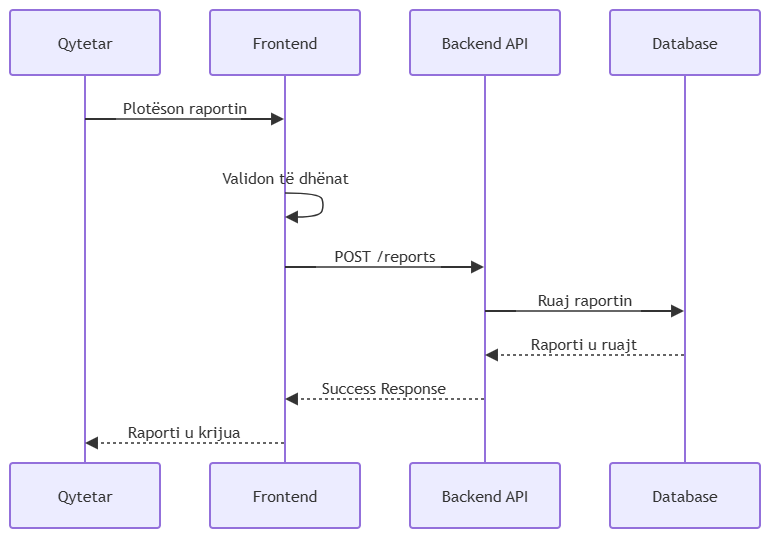

The diagram above was exported from draw.io. Its source (the exported page's mxGraphModel, read from the mxfile embedded in the PNG):
<mxGraphModel dx="860" dy="473" grid="1" gridSize="10" guides="1" tooltips="1" connect="1" arrows="1" fold="1" page="1" pageScale="1" pageWidth="827" pageHeight="1169" math="0" shadow="0">
  <root>
    <mxCell id="0" />
    <mxCell id="1" parent="0" />
    <UserObject label="" mermaidData="{&#10;  &quot;data&quot;: &quot;sequenceDiagram\n\nparticipant C as Qytetar\nparticipant F as Frontend\nparticipant B as Backend API\nparticipant DB as Database\n\nC-&gt;&gt;F: Plotëson raportin\nF-&gt;&gt;F: Validon të dhënat\n\nF-&gt;&gt;B: POST /reports\n\nB-&gt;&gt;DB: Ruaj raportin\n\nDB--&gt;&gt;B: Raporti u ruajt\n\nB--&gt;&gt;F: Success Response\n\nF--&gt;&gt;C: Raporti u krijua&quot;,&#10;  &quot;config&quot;: null&#10;}" id="lBndRM8lXhKWqx-RdLrT-1">
      <mxCell connectable="0" parent="1" style="group;transparentBounds=1;editIcon=1;lockedGroup=0;groupPadding=10;" vertex="1">
        <mxGeometry as="geometry" />
      </mxCell>
    </UserObject>
    <UserObject label="Qytetar" mermaidId="n:C" mermaidBaseStyle="html=1;shape=umlLifeline;perimeter=lifelinePerimeter;whiteSpace=wrap;container=1;dropTarget=0;collapsible=0;recursiveResize=0;outlineConnect=0;portConstraint=eastwest;newEdgeStyle={&quot;edgeStyle&quot;:&quot;elbowEdgeStyle&quot;,&quot;elbow&quot;:&quot;vertical&quot;,&quot;curved&quot;:0,&quot;rounded&quot;:0};lifelineDashed=0;strokeWidth=2;rounded=1;absoluteArcSize=1;arcSize=6;lifelineColor=light-dark(#9370DB,#cccccc);size=65;lifelineMirror=1;fillColor=light-dark(#ECECFF,#1f2020);strokeColor=light-dark(#9370DB,#cccccc);fontColor=light-dark(#333333,#cccccc);fontFamily=Trebuchet MS,Verdana,Arial,sans-serif;fontSize=16;" mermaidBaseValue="Qytetar" id="lBndRM8lXhKWqx-RdLrT-2">
      <mxCell parent="lBndRM8lXhKWqx-RdLrT-1" style="html=1;shape=umlLifeline;perimeter=lifelinePerimeter;whiteSpace=wrap;container=1;dropTarget=0;collapsible=0;recursiveResize=0;outlineConnect=0;portConstraint=eastwest;newEdgeStyle={&quot;edgeStyle&quot;:&quot;elbowEdgeStyle&quot;,&quot;elbow&quot;:&quot;vertical&quot;,&quot;curved&quot;:0,&quot;rounded&quot;:0};lifelineDashed=0;strokeWidth=2;rounded=1;absoluteArcSize=1;arcSize=6;lifelineColor=light-dark(#9370DB,#cccccc);size=65;lifelineMirror=1;fillColor=light-dark(#ECECFF,#1f2020);strokeColor=light-dark(#9370DB,#cccccc);fontColor=light-dark(#333333,#cccccc);fontFamily=Trebuchet MS,Verdana,Arial,sans-serif;fontSize=16;" vertex="1">
        <mxGeometry height="518" width="150" x="30" y="30" as="geometry" />
      </mxCell>
    </UserObject>
    <UserObject label="Frontend" mermaidId="n:F" mermaidBaseStyle="html=1;shape=umlLifeline;perimeter=lifelinePerimeter;whiteSpace=wrap;container=1;dropTarget=0;collapsible=0;recursiveResize=0;outlineConnect=0;portConstraint=eastwest;newEdgeStyle={&quot;edgeStyle&quot;:&quot;elbowEdgeStyle&quot;,&quot;elbow&quot;:&quot;vertical&quot;,&quot;curved&quot;:0,&quot;rounded&quot;:0};lifelineDashed=0;strokeWidth=2;rounded=1;absoluteArcSize=1;arcSize=6;lifelineColor=light-dark(#9370DB,#cccccc);size=65;lifelineMirror=1;fillColor=light-dark(#ECECFF,#1f2020);strokeColor=light-dark(#9370DB,#cccccc);fontColor=light-dark(#333333,#cccccc);fontFamily=Trebuchet MS,Verdana,Arial,sans-serif;fontSize=16;" mermaidBaseValue="Frontend" id="lBndRM8lXhKWqx-RdLrT-3">
      <mxCell parent="lBndRM8lXhKWqx-RdLrT-1" style="html=1;shape=umlLifeline;perimeter=lifelinePerimeter;whiteSpace=wrap;container=1;dropTarget=0;collapsible=0;recursiveResize=0;outlineConnect=0;portConstraint=eastwest;newEdgeStyle={&quot;edgeStyle&quot;:&quot;elbowEdgeStyle&quot;,&quot;elbow&quot;:&quot;vertical&quot;,&quot;curved&quot;:0,&quot;rounded&quot;:0};lifelineDashed=0;strokeWidth=2;rounded=1;absoluteArcSize=1;arcSize=6;lifelineColor=light-dark(#9370DB,#cccccc);size=65;lifelineMirror=1;fillColor=light-dark(#ECECFF,#1f2020);strokeColor=light-dark(#9370DB,#cccccc);fontColor=light-dark(#333333,#cccccc);fontFamily=Trebuchet MS,Verdana,Arial,sans-serif;fontSize=16;" vertex="1">
        <mxGeometry height="518" width="150" x="230" y="30" as="geometry" />
      </mxCell>
    </UserObject>
    <UserObject label="Backend API" mermaidId="n:B" mermaidBaseStyle="html=1;shape=umlLifeline;perimeter=lifelinePerimeter;whiteSpace=wrap;container=1;dropTarget=0;collapsible=0;recursiveResize=0;outlineConnect=0;portConstraint=eastwest;newEdgeStyle={&quot;edgeStyle&quot;:&quot;elbowEdgeStyle&quot;,&quot;elbow&quot;:&quot;vertical&quot;,&quot;curved&quot;:0,&quot;rounded&quot;:0};lifelineDashed=0;strokeWidth=2;rounded=1;absoluteArcSize=1;arcSize=6;lifelineColor=light-dark(#9370DB,#cccccc);size=65;lifelineMirror=1;fillColor=light-dark(#ECECFF,#1f2020);strokeColor=light-dark(#9370DB,#cccccc);fontColor=light-dark(#333333,#cccccc);fontFamily=Trebuchet MS,Verdana,Arial,sans-serif;fontSize=16;" mermaidBaseValue="Backend API" id="lBndRM8lXhKWqx-RdLrT-4">
      <mxCell parent="lBndRM8lXhKWqx-RdLrT-1" style="html=1;shape=umlLifeline;perimeter=lifelinePerimeter;whiteSpace=wrap;container=1;dropTarget=0;collapsible=0;recursiveResize=0;outlineConnect=0;portConstraint=eastwest;newEdgeStyle={&quot;edgeStyle&quot;:&quot;elbowEdgeStyle&quot;,&quot;elbow&quot;:&quot;vertical&quot;,&quot;curved&quot;:0,&quot;rounded&quot;:0};lifelineDashed=0;strokeWidth=2;rounded=1;absoluteArcSize=1;arcSize=6;lifelineColor=light-dark(#9370DB,#cccccc);size=65;lifelineMirror=1;fillColor=light-dark(#ECECFF,#1f2020);strokeColor=light-dark(#9370DB,#cccccc);fontColor=light-dark(#333333,#cccccc);fontFamily=Trebuchet MS,Verdana,Arial,sans-serif;fontSize=16;" vertex="1">
        <mxGeometry height="518" width="150" x="430" y="30" as="geometry" />
      </mxCell>
    </UserObject>
    <UserObject label="Database" mermaidId="n:DB" mermaidBaseStyle="html=1;shape=umlLifeline;perimeter=lifelinePerimeter;whiteSpace=wrap;container=1;dropTarget=0;collapsible=0;recursiveResize=0;outlineConnect=0;portConstraint=eastwest;newEdgeStyle={&quot;edgeStyle&quot;:&quot;elbowEdgeStyle&quot;,&quot;elbow&quot;:&quot;vertical&quot;,&quot;curved&quot;:0,&quot;rounded&quot;:0};lifelineDashed=0;strokeWidth=2;rounded=1;absoluteArcSize=1;arcSize=6;lifelineColor=light-dark(#9370DB,#cccccc);size=65;lifelineMirror=1;fillColor=light-dark(#ECECFF,#1f2020);strokeColor=light-dark(#9370DB,#cccccc);fontColor=light-dark(#333333,#cccccc);fontFamily=Trebuchet MS,Verdana,Arial,sans-serif;fontSize=16;" mermaidBaseValue="Database" id="lBndRM8lXhKWqx-RdLrT-5">
      <mxCell parent="lBndRM8lXhKWqx-RdLrT-1" style="html=1;shape=umlLifeline;perimeter=lifelinePerimeter;whiteSpace=wrap;container=1;dropTarget=0;collapsible=0;recursiveResize=0;outlineConnect=0;portConstraint=eastwest;newEdgeStyle={&quot;edgeStyle&quot;:&quot;elbowEdgeStyle&quot;,&quot;elbow&quot;:&quot;vertical&quot;,&quot;curved&quot;:0,&quot;rounded&quot;:0};lifelineDashed=0;strokeWidth=2;rounded=1;absoluteArcSize=1;arcSize=6;lifelineColor=light-dark(#9370DB,#cccccc);size=65;lifelineMirror=1;fillColor=light-dark(#ECECFF,#1f2020);strokeColor=light-dark(#9370DB,#cccccc);fontColor=light-dark(#333333,#cccccc);fontFamily=Trebuchet MS,Verdana,Arial,sans-serif;fontSize=16;" vertex="1">
        <mxGeometry height="518" width="150" x="630" y="30" as="geometry" />
      </mxCell>
    </UserObject>
    <UserObject label="Plotëson raportin" mermaidId="e:C-&gt;F#0" mermaidBaseStyle="endArrow=block;endSize=9;verticalAlign=bottom;edgeStyle=elbowEdgeStyle;elbow=vertical;curved=0;rounded=0;fontSize=16;labelBackgroundColor=none;strokeWidth=1.5;strokeColor=light-dark(#333333,#cccccc);fontColor=light-dark(#333333,#cccccc);fontFamily=Trebuchet MS,Verdana,Arial,sans-serif;" mermaidBaseValue="Plotëson raportin" id="lBndRM8lXhKWqx-RdLrT-6">
      <mxCell edge="1" parent="lBndRM8lXhKWqx-RdLrT-1" source="lBndRM8lXhKWqx-RdLrT-2" style="endArrow=block;endSize=9;verticalAlign=bottom;edgeStyle=elbowEdgeStyle;elbow=vertical;curved=0;rounded=0;fontSize=16;labelBackgroundColor=none;strokeWidth=1.5;strokeColor=light-dark(#333333,#cccccc);fontColor=light-dark(#333333,#cccccc);fontFamily=Trebuchet MS,Verdana,Arial,sans-serif;" target="lBndRM8lXhKWqx-RdLrT-3">
        <mxGeometry relative="1" as="geometry">
          <Array as="points">
            <mxPoint x="205" y="139" />
          </Array>
          <mxPoint x="105" y="139" as="sourcePoint" />
          <mxPoint x="305" y="139" as="targetPoint" />
        </mxGeometry>
      </mxCell>
    </UserObject>
    <UserObject label="" mermaidId="e:F-&gt;F#0" mermaidBaseStyle="edgeStyle=none;curved=1;endArrow=block;endSize=9;verticalAlign=bottom;align=center;fontSize=16;labelBackgroundColor=none;strokeWidth=1.5;strokeColor=light-dark(#333333,#cccccc);fontColor=light-dark(#333333,#cccccc);fontFamily=Trebuchet MS,Verdana,Arial,sans-serif;" mermaidBaseValue="" id="lBndRM8lXhKWqx-RdLrT-7">
      <mxCell edge="1" parent="lBndRM8lXhKWqx-RdLrT-1" source="lBndRM8lXhKWqx-RdLrT-3" style="edgeStyle=none;curved=1;endArrow=block;endSize=9;verticalAlign=bottom;align=center;fontSize=16;labelBackgroundColor=none;strokeWidth=1.5;strokeColor=light-dark(#333333,#cccccc);fontColor=light-dark(#333333,#cccccc);fontFamily=Trebuchet MS,Verdana,Arial,sans-serif;rounded=0;" target="lBndRM8lXhKWqx-RdLrT-3">
        <mxGeometry relative="1" as="geometry">
          <Array as="points">
            <mxPoint x="340" y="213" />
            <mxPoint x="344" y="225" />
            <mxPoint x="340" y="237" />
          </Array>
          <mxPoint x="305" y="213" as="sourcePoint" />
          <mxPoint x="305" y="237" as="targetPoint" />
        </mxGeometry>
      </mxCell>
    </UserObject>
    <mxCell id="lBndRM8lXhKWqx-RdLrT-8" parent="lBndRM8lXhKWqx-RdLrT-1" style="text;html=1;strokeColor=none;fillColor=none;align=center;verticalAlign=middle;fontFamily=Trebuchet MS,Verdana,Arial,sans-serif;fontSize=16;fontColor=light-dark(#333333,#cccccc);" value="Validon të dhënat" vertex="1">
      <mxGeometry height="18" width="200" x="205" y="189" as="geometry" />
    </mxCell>
    <UserObject label="POST /reports" mermaidId="e:F-&gt;B#0" mermaidBaseStyle="endArrow=block;endSize=9;verticalAlign=bottom;edgeStyle=elbowEdgeStyle;elbow=vertical;curved=0;rounded=0;fontSize=16;labelBackgroundColor=none;strokeWidth=1.5;strokeColor=light-dark(#333333,#cccccc);fontColor=light-dark(#333333,#cccccc);fontFamily=Trebuchet MS,Verdana,Arial,sans-serif;" mermaidBaseValue="POST /reports" id="lBndRM8lXhKWqx-RdLrT-9">
      <mxCell edge="1" parent="lBndRM8lXhKWqx-RdLrT-1" source="lBndRM8lXhKWqx-RdLrT-3" style="endArrow=block;endSize=9;verticalAlign=bottom;edgeStyle=elbowEdgeStyle;elbow=vertical;curved=0;rounded=0;fontSize=16;labelBackgroundColor=none;strokeWidth=1.5;strokeColor=light-dark(#333333,#cccccc);fontColor=light-dark(#333333,#cccccc);fontFamily=Trebuchet MS,Verdana,Arial,sans-serif;" target="lBndRM8lXhKWqx-RdLrT-4">
        <mxGeometry relative="1" as="geometry">
          <Array as="points">
            <mxPoint x="405" y="287" />
          </Array>
          <mxPoint x="305" y="287" as="sourcePoint" />
          <mxPoint x="505" y="287" as="targetPoint" />
        </mxGeometry>
      </mxCell>
    </UserObject>
    <UserObject label="Ruaj raportin" mermaidId="e:B-&gt;DB#0" mermaidBaseStyle="endArrow=block;endSize=9;verticalAlign=bottom;edgeStyle=elbowEdgeStyle;elbow=vertical;curved=0;rounded=0;fontSize=16;labelBackgroundColor=none;strokeWidth=1.5;strokeColor=light-dark(#333333,#cccccc);fontColor=light-dark(#333333,#cccccc);fontFamily=Trebuchet MS,Verdana,Arial,sans-serif;" mermaidBaseValue="Ruaj raportin" id="lBndRM8lXhKWqx-RdLrT-10">
      <mxCell edge="1" parent="lBndRM8lXhKWqx-RdLrT-1" source="lBndRM8lXhKWqx-RdLrT-4" style="endArrow=block;endSize=9;verticalAlign=bottom;edgeStyle=elbowEdgeStyle;elbow=vertical;curved=0;rounded=0;fontSize=16;labelBackgroundColor=none;strokeWidth=1.5;strokeColor=light-dark(#333333,#cccccc);fontColor=light-dark(#333333,#cccccc);fontFamily=Trebuchet MS,Verdana,Arial,sans-serif;" target="lBndRM8lXhKWqx-RdLrT-5">
        <mxGeometry relative="1" as="geometry">
          <Array as="points">
            <mxPoint x="605" y="331" />
          </Array>
          <mxPoint x="505" y="331" as="sourcePoint" />
          <mxPoint x="705" y="331" as="targetPoint" />
        </mxGeometry>
      </mxCell>
    </UserObject>
    <UserObject label="Raporti u ruajt" mermaidId="e:DB-&gt;B#0" mermaidBaseStyle="dashed=1;fixDash=1;dashPattern=3 3;endArrow=block;endSize=9;verticalAlign=bottom;edgeStyle=elbowEdgeStyle;elbow=vertical;curved=0;rounded=0;fontSize=16;labelBackgroundColor=none;strokeWidth=1.5;strokeColor=light-dark(#333333,#cccccc);fontColor=light-dark(#333333,#cccccc);fontFamily=Trebuchet MS,Verdana,Arial,sans-serif;" mermaidBaseValue="Raporti u ruajt" id="lBndRM8lXhKWqx-RdLrT-11">
      <mxCell edge="1" parent="lBndRM8lXhKWqx-RdLrT-1" source="lBndRM8lXhKWqx-RdLrT-5" style="dashed=1;fixDash=1;dashPattern=3 3;endArrow=block;endSize=9;verticalAlign=bottom;edgeStyle=elbowEdgeStyle;elbow=vertical;curved=0;rounded=0;fontSize=16;labelBackgroundColor=none;strokeWidth=1.5;strokeColor=light-dark(#333333,#cccccc);fontColor=light-dark(#333333,#cccccc);fontFamily=Trebuchet MS,Verdana,Arial,sans-serif;" target="lBndRM8lXhKWqx-RdLrT-4">
        <mxGeometry relative="1" as="geometry">
          <Array as="points">
            <mxPoint x="605" y="375" />
          </Array>
          <mxPoint x="705" y="375" as="sourcePoint" />
          <mxPoint x="505" y="375" as="targetPoint" />
        </mxGeometry>
      </mxCell>
    </UserObject>
    <UserObject label="Success Response" mermaidId="e:B-&gt;F#0" mermaidBaseStyle="dashed=1;fixDash=1;dashPattern=3 3;endArrow=block;endSize=9;verticalAlign=bottom;edgeStyle=elbowEdgeStyle;elbow=vertical;curved=0;rounded=0;fontSize=16;labelBackgroundColor=none;strokeWidth=1.5;strokeColor=light-dark(#333333,#cccccc);fontColor=light-dark(#333333,#cccccc);fontFamily=Trebuchet MS,Verdana,Arial,sans-serif;" mermaidBaseValue="Success Response" id="lBndRM8lXhKWqx-RdLrT-12">
      <mxCell edge="1" parent="lBndRM8lXhKWqx-RdLrT-1" source="lBndRM8lXhKWqx-RdLrT-4" style="dashed=1;fixDash=1;dashPattern=3 3;endArrow=block;endSize=9;verticalAlign=bottom;edgeStyle=elbowEdgeStyle;elbow=vertical;curved=0;rounded=0;fontSize=16;labelBackgroundColor=none;strokeWidth=1.5;strokeColor=light-dark(#333333,#cccccc);fontColor=light-dark(#333333,#cccccc);fontFamily=Trebuchet MS,Verdana,Arial,sans-serif;" target="lBndRM8lXhKWqx-RdLrT-3">
        <mxGeometry relative="1" as="geometry">
          <Array as="points">
            <mxPoint x="405" y="419" />
          </Array>
          <mxPoint x="505" y="419" as="sourcePoint" />
          <mxPoint x="305" y="419" as="targetPoint" />
        </mxGeometry>
      </mxCell>
    </UserObject>
    <UserObject label="Raporti u krijua" mermaidId="e:F-&gt;C#0" mermaidBaseStyle="dashed=1;fixDash=1;dashPattern=3 3;endArrow=block;endSize=9;verticalAlign=bottom;edgeStyle=elbowEdgeStyle;elbow=vertical;curved=0;rounded=0;fontSize=16;labelBackgroundColor=none;strokeWidth=1.5;strokeColor=light-dark(#333333,#cccccc);fontColor=light-dark(#333333,#cccccc);fontFamily=Trebuchet MS,Verdana,Arial,sans-serif;" mermaidBaseValue="Raporti u krijua" id="lBndRM8lXhKWqx-RdLrT-13">
      <mxCell edge="1" parent="lBndRM8lXhKWqx-RdLrT-1" source="lBndRM8lXhKWqx-RdLrT-3" style="dashed=1;fixDash=1;dashPattern=3 3;endArrow=block;endSize=9;verticalAlign=bottom;edgeStyle=elbowEdgeStyle;elbow=vertical;curved=0;rounded=0;fontSize=16;labelBackgroundColor=none;strokeWidth=1.5;strokeColor=light-dark(#333333,#cccccc);fontColor=light-dark(#333333,#cccccc);fontFamily=Trebuchet MS,Verdana,Arial,sans-serif;" target="lBndRM8lXhKWqx-RdLrT-2">
        <mxGeometry relative="1" as="geometry">
          <Array as="points">
            <mxPoint x="205" y="463" />
          </Array>
          <mxPoint x="305" y="463" as="sourcePoint" />
          <mxPoint x="105" y="463" as="targetPoint" />
        </mxGeometry>
      </mxCell>
    </UserObject>
  </root>
</mxGraphModel>